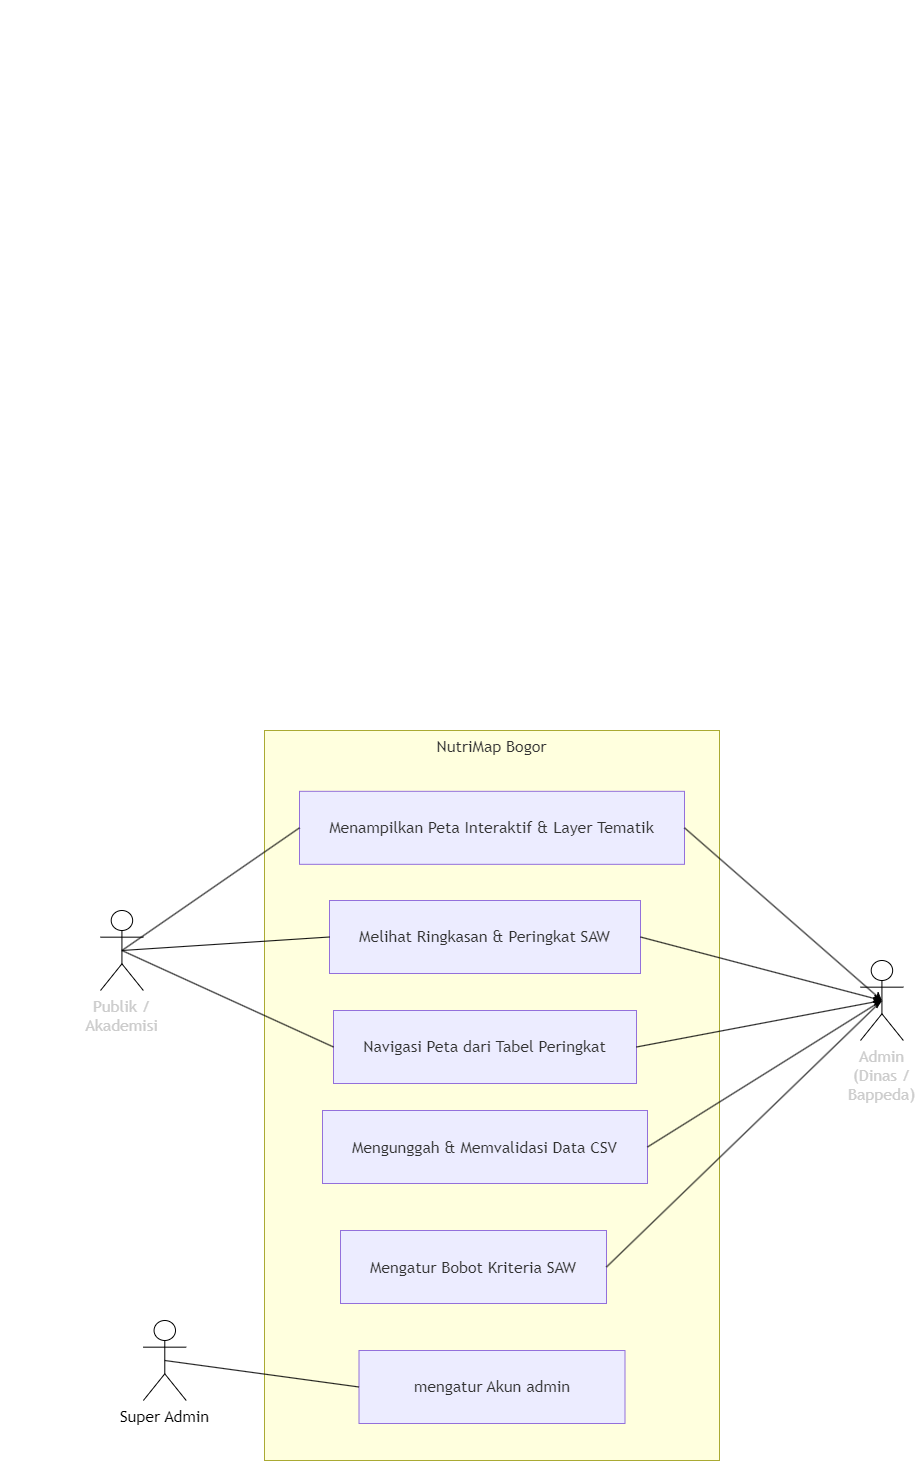

The diagram above was exported from draw.io. Its source (the exported page's mxGraphModel, read from the mxfile embedded in the PNG):
<mxGraphModel dx="2585" dy="1420" grid="1" gridSize="10" guides="1" tooltips="1" connect="1" arrows="1" fold="1" page="1" pageScale="1" pageWidth="827" pageHeight="1169" math="0" shadow="0">
  <root>
    <mxCell id="0" />
    <mxCell id="1" parent="0" />
    <UserObject label="" mermaidData="{&#10;  &quot;data&quot;: &quot;graph LR\n    %% Aktor\n    Publik[\&quot;Publik / Akademisi\&quot;]\n    Admin[\&quot;Admin (Dinas / Bappeda)\&quot;]\n\n    %% Batas Sistem\n    subgraph NutriMap Bogor\n        UC1[\&quot;Menampilkan Peta Interaktif &amp; Layer Tematik\&quot;]\n        UC2[\&quot;Melihat Ringkasan &amp; Peringkat SAW\&quot;]\n        UC3[\&quot;Navigasi Peta dari Tabel Peringkat\&quot;]\n        UC4[\&quot;Mengunggah &amp; Memvalidasi Data CSV\&quot;]\n        UC5[\&quot;Mengatur Bobot Kriteria SAW\&quot;]\n    end\n\n    %% Hubungan Aktor Publik (Kiri)\n    Publik --- UC1\n    Publik --- UC2\n    Publik --- UC3\n\n    %% Hubungan Aktor Admin (Kanan)\n    UC1 --- Admin\n    UC2 --- Admin\n    UC3 --- Admin\n    UC4 --- Admin\n    UC5 --- Admin&quot;,&#10;  &quot;config&quot;: null&#10;}" id="24Hq495r8yaT9HhoqIJG-23">
      <mxCell style="group;transparentBounds=1;editIcon=1;lockedGroup=0;groupPadding=10;" parent="1" connectable="0" vertex="1">
        <mxGeometry as="geometry" />
      </mxCell>
    </UserObject>
    <UserObject label="NutriMap Bogor" mermaidId="n:NutriMap Bogor" mermaidBaseStyle="html=1;whiteSpace=wrap;strokeWidth=1;verticalAlign=top;fillColor=light-dark(#ffffde,#1f2020);strokeColor=light-dark(#aaaa33,#cccccc);fontColor=light-dark(#333333,#cccccc);fontFamily=Trebuchet MS,Verdana,Arial,sans-serif;fontSize=16;" mermaidBaseValue="NutriMap Bogor" id="24Hq495r8yaT9HhoqIJG-24">
      <mxCell style="html=1;whiteSpace=wrap;strokeWidth=1;verticalAlign=top;fillColor=light-dark(#ffffde,#1f2020);strokeColor=light-dark(#aaaa33,#cccccc);fontColor=light-dark(#333333,#cccccc);fontFamily=Trebuchet MS,Verdana,Arial,sans-serif;fontSize=16;" parent="24Hq495r8yaT9HhoqIJG-23" vertex="1">
        <mxGeometry x="264" y="730" width="455" height="730" as="geometry" />
      </mxCell>
    </UserObject>
    <UserObject label="Menampilkan Peta Interaktif &amp; Layer Tematik" mermaidId="n:UC1" mermaidBaseStyle="html=1;whiteSpace=wrap;strokeWidth=1;fillColor=light-dark(#ECECFF,#1f2020);strokeColor=light-dark(#9370DB,#cccccc);fontColor=light-dark(#333333,#cccccc);fontFamily=Trebuchet MS,Verdana,Arial,sans-serif;fontSize=16;" mermaidBaseValue="Menampilkan Peta Interaktif &amp; Layer Tematik" id="24Hq495r8yaT9HhoqIJG-25">
      <mxCell style="html=1;whiteSpace=wrap;strokeWidth=1;fillColor=light-dark(#ECECFF,#1f2020);strokeColor=light-dark(#9370DB,#cccccc);fontColor=light-dark(#333333,#cccccc);fontFamily=Trebuchet MS,Verdana,Arial,sans-serif;fontSize=16;" parent="24Hq495r8yaT9HhoqIJG-24" vertex="1">
        <mxGeometry x="35" y="60.833333333333336" width="385" height="73" as="geometry" />
      </mxCell>
    </UserObject>
    <UserObject label="Melihat Ringkasan &amp; Peringkat SAW" mermaidId="n:UC2" mermaidBaseStyle="html=1;whiteSpace=wrap;strokeWidth=1;fillColor=light-dark(#ECECFF,#1f2020);strokeColor=light-dark(#9370DB,#cccccc);fontColor=light-dark(#333333,#cccccc);fontFamily=Trebuchet MS,Verdana,Arial,sans-serif;fontSize=16;" mermaidBaseValue="Melihat Ringkasan &amp; Peringkat SAW" id="24Hq495r8yaT9HhoqIJG-26">
      <mxCell style="html=1;whiteSpace=wrap;strokeWidth=1;fillColor=light-dark(#ECECFF,#1f2020);strokeColor=light-dark(#9370DB,#cccccc);fontColor=light-dark(#333333,#cccccc);fontFamily=Trebuchet MS,Verdana,Arial,sans-serif;fontSize=16;" parent="24Hq495r8yaT9HhoqIJG-24" vertex="1">
        <mxGeometry x="65" y="169.99592592592592" width="311" height="73" as="geometry" />
      </mxCell>
    </UserObject>
    <UserObject label="Navigasi Peta dari Tabel Peringkat" mermaidId="n:UC3" mermaidBaseStyle="html=1;whiteSpace=wrap;strokeWidth=1;fillColor=light-dark(#ECECFF,#1f2020);strokeColor=light-dark(#9370DB,#cccccc);fontColor=light-dark(#333333,#cccccc);fontFamily=Trebuchet MS,Verdana,Arial,sans-serif;fontSize=16;" mermaidBaseValue="Navigasi Peta dari Tabel Peringkat" id="24Hq495r8yaT9HhoqIJG-27">
      <mxCell style="html=1;whiteSpace=wrap;strokeWidth=1;fillColor=light-dark(#ECECFF,#1f2020);strokeColor=light-dark(#9370DB,#cccccc);fontColor=light-dark(#333333,#cccccc);fontFamily=Trebuchet MS,Verdana,Arial,sans-serif;fontSize=16;" parent="24Hq495r8yaT9HhoqIJG-24" vertex="1">
        <mxGeometry x="69" y="279.9985185185186" width="303" height="73" as="geometry" />
      </mxCell>
    </UserObject>
    <UserObject label="Mengunggah &amp; Memvalidasi Data CSV" mermaidId="n:UC4" mermaidBaseStyle="html=1;whiteSpace=wrap;strokeWidth=1;fillColor=light-dark(#ECECFF,#1f2020);strokeColor=light-dark(#9370DB,#cccccc);fontColor=light-dark(#333333,#cccccc);fontFamily=Trebuchet MS,Verdana,Arial,sans-serif;fontSize=16;" mermaidBaseValue="Mengunggah &amp; Memvalidasi Data CSV" id="24Hq495r8yaT9HhoqIJG-28">
      <mxCell style="html=1;whiteSpace=wrap;strokeWidth=1;fillColor=light-dark(#ECECFF,#1f2020);strokeColor=light-dark(#9370DB,#cccccc);fontColor=light-dark(#333333,#cccccc);fontFamily=Trebuchet MS,Verdana,Arial,sans-serif;fontSize=16;" parent="24Hq495r8yaT9HhoqIJG-24" vertex="1">
        <mxGeometry x="58" y="380.00111111111113" width="325" height="73" as="geometry" />
      </mxCell>
    </UserObject>
    <UserObject label="Mengatur Bobot Kriteria SAW" mermaidId="n:UC5" mermaidBaseStyle="html=1;whiteSpace=wrap;strokeWidth=1;fillColor=light-dark(#ECECFF,#1f2020);strokeColor=light-dark(#9370DB,#cccccc);fontColor=light-dark(#333333,#cccccc);fontFamily=Trebuchet MS,Verdana,Arial,sans-serif;fontSize=16;" mermaidBaseValue="Mengatur Bobot Kriteria SAW" id="24Hq495r8yaT9HhoqIJG-29">
      <mxCell style="html=1;whiteSpace=wrap;strokeWidth=1;fillColor=light-dark(#ECECFF,#1f2020);strokeColor=light-dark(#9370DB,#cccccc);fontColor=light-dark(#333333,#cccccc);fontFamily=Trebuchet MS,Verdana,Arial,sans-serif;fontSize=16;" parent="24Hq495r8yaT9HhoqIJG-24" vertex="1">
        <mxGeometry x="76" y="500.0037037037037" width="266" height="73" as="geometry" />
      </mxCell>
    </UserObject>
    <UserObject label="mengatur Akun admin" mermaidId="n:UC5" mermaidBaseStyle="html=1;whiteSpace=wrap;strokeWidth=1;fillColor=light-dark(#ECECFF,#1f2020);strokeColor=light-dark(#9370DB,#cccccc);fontColor=light-dark(#333333,#cccccc);fontFamily=Trebuchet MS,Verdana,Arial,sans-serif;fontSize=16;" mermaidBaseValue="Mengatur Bobot Kriteria SAW" id="24Hq495r8yaT9HhoqIJG-40">
      <mxCell style="html=1;whiteSpace=wrap;strokeWidth=1;fillColor=light-dark(#ECECFF,#1f2020);strokeColor=light-dark(#9370DB,#cccccc);fontColor=light-dark(#333333,#cccccc);fontFamily=Trebuchet MS,Verdana,Arial,sans-serif;fontSize=16;" parent="24Hq495r8yaT9HhoqIJG-24" vertex="1">
        <mxGeometry x="94.5" y="620" width="266" height="73" as="geometry" />
      </mxCell>
    </UserObject>
    <mxCell id="24Hq495r8yaT9HhoqIJG-56" style="rounded=0;orthogonalLoop=1;jettySize=auto;html=1;exitX=0.5;exitY=0.5;exitDx=0;exitDy=0;exitPerimeter=0;entryX=0;entryY=0.5;entryDx=0;entryDy=0;endArrow=none;endFill=0;" parent="24Hq495r8yaT9HhoqIJG-23" source="24Hq495r8yaT9HhoqIJG-41" target="24Hq495r8yaT9HhoqIJG-25" edge="1">
      <mxGeometry relative="1" as="geometry" />
    </mxCell>
    <mxCell id="24Hq495r8yaT9HhoqIJG-57" style="rounded=0;orthogonalLoop=1;jettySize=auto;html=1;exitX=0.5;exitY=0.5;exitDx=0;exitDy=0;exitPerimeter=0;entryX=0;entryY=0.5;entryDx=0;entryDy=0;endArrow=none;endFill=0;" parent="24Hq495r8yaT9HhoqIJG-23" source="24Hq495r8yaT9HhoqIJG-41" target="24Hq495r8yaT9HhoqIJG-26" edge="1">
      <mxGeometry relative="1" as="geometry" />
    </mxCell>
    <mxCell id="24Hq495r8yaT9HhoqIJG-58" style="rounded=0;orthogonalLoop=1;jettySize=auto;html=1;exitX=0.5;exitY=0.5;exitDx=0;exitDy=0;exitPerimeter=0;entryX=0;entryY=0.5;entryDx=0;entryDy=0;endArrow=none;endFill=0;" parent="24Hq495r8yaT9HhoqIJG-23" source="24Hq495r8yaT9HhoqIJG-41" target="24Hq495r8yaT9HhoqIJG-27" edge="1">
      <mxGeometry relative="1" as="geometry" />
    </mxCell>
    <mxCell id="24Hq495r8yaT9HhoqIJG-41" value="&lt;span style=&quot;font-family: &amp;quot;Trebuchet MS&amp;quot;, Verdana, Arial, sans-serif; font-size: 16px; white-space: normal; color: light-dark(rgb(204, 204, 204), rgb(255, 255, 255));&quot;&gt;Publik / Akademisi&lt;/span&gt;" style="shape=umlActor;verticalLabelPosition=bottom;verticalAlign=top;html=1;outlineConnect=0;" parent="24Hq495r8yaT9HhoqIJG-23" vertex="1">
      <mxGeometry x="100" y="910" width="42.86" height="80" as="geometry" />
    </mxCell>
    <mxCell id="24Hq495r8yaT9HhoqIJG-63" style="rounded=0;orthogonalLoop=1;jettySize=auto;html=1;exitX=0.5;exitY=0.5;exitDx=0;exitDy=0;exitPerimeter=0;entryX=0;entryY=0.5;entryDx=0;entryDy=0;endArrow=none;endFill=0;" parent="24Hq495r8yaT9HhoqIJG-23" source="24Hq495r8yaT9HhoqIJG-60" target="24Hq495r8yaT9HhoqIJG-40" edge="1">
      <mxGeometry relative="1" as="geometry" />
    </mxCell>
    <mxCell id="24Hq495r8yaT9HhoqIJG-60" value="&lt;font face=&quot;Trebuchet MS, Verdana, Arial, sans-serif&quot;&gt;&lt;span style=&quot;font-size: 16px; text-wrap-mode: wrap;&quot;&gt;Super Admin&lt;/span&gt;&lt;/font&gt;" style="shape=umlActor;verticalLabelPosition=bottom;verticalAlign=top;html=1;outlineConnect=0;" parent="24Hq495r8yaT9HhoqIJG-23" vertex="1">
      <mxGeometry x="142.86" y="1320" width="42.86" height="80" as="geometry" />
    </mxCell>
    <mxCell id="24Hq495r8yaT9HhoqIJG-49" style="rounded=0;orthogonalLoop=1;jettySize=auto;html=1;exitX=0.5;exitY=0.5;exitDx=0;exitDy=0;exitPerimeter=0;entryX=1;entryY=0.5;entryDx=0;entryDy=0;endArrow=none;endFill=0;" parent="1" source="24Hq495r8yaT9HhoqIJG-48" target="24Hq495r8yaT9HhoqIJG-29" edge="1">
      <mxGeometry relative="1" as="geometry" />
    </mxCell>
    <mxCell id="24Hq495r8yaT9HhoqIJG-48" value="&lt;span style=&quot;font-family: &amp;quot;Trebuchet MS&amp;quot;, Verdana, Arial, sans-serif; font-size: 16px; white-space: normal; color: light-dark(rgb(204, 204, 204), rgb(255, 255, 255));&quot;&gt;Admin (Dinas / Bappeda)&lt;/span&gt;" style="shape=umlActor;verticalLabelPosition=bottom;verticalAlign=top;html=1;outlineConnect=0;" parent="1" vertex="1">
      <mxGeometry x="860" y="960" width="42.86" height="80" as="geometry" />
    </mxCell>
    <mxCell id="24Hq495r8yaT9HhoqIJG-50" style="rounded=0;orthogonalLoop=1;jettySize=auto;html=1;exitX=1;exitY=0.5;exitDx=0;exitDy=0;entryX=0.5;entryY=0.5;entryDx=0;entryDy=0;entryPerimeter=0;" parent="1" source="24Hq495r8yaT9HhoqIJG-28" target="24Hq495r8yaT9HhoqIJG-48" edge="1">
      <mxGeometry relative="1" as="geometry" />
    </mxCell>
    <mxCell id="24Hq495r8yaT9HhoqIJG-51" style="rounded=0;orthogonalLoop=1;jettySize=auto;html=1;exitX=1;exitY=0.5;exitDx=0;exitDy=0;entryX=0.5;entryY=0.5;entryDx=0;entryDy=0;entryPerimeter=0;" parent="1" source="24Hq495r8yaT9HhoqIJG-27" target="24Hq495r8yaT9HhoqIJG-48" edge="1">
      <mxGeometry relative="1" as="geometry" />
    </mxCell>
    <mxCell id="24Hq495r8yaT9HhoqIJG-52" style="rounded=0;orthogonalLoop=1;jettySize=auto;html=1;exitX=1;exitY=0.5;exitDx=0;exitDy=0;entryX=0.5;entryY=0.5;entryDx=0;entryDy=0;entryPerimeter=0;" parent="1" source="24Hq495r8yaT9HhoqIJG-26" target="24Hq495r8yaT9HhoqIJG-48" edge="1">
      <mxGeometry relative="1" as="geometry" />
    </mxCell>
    <mxCell id="24Hq495r8yaT9HhoqIJG-53" style="rounded=0;orthogonalLoop=1;jettySize=auto;html=1;exitX=1;exitY=0.5;exitDx=0;exitDy=0;entryX=0.5;entryY=0.5;entryDx=0;entryDy=0;entryPerimeter=0;" parent="1" source="24Hq495r8yaT9HhoqIJG-25" target="24Hq495r8yaT9HhoqIJG-48" edge="1">
      <mxGeometry relative="1" as="geometry" />
    </mxCell>
  </root>
</mxGraphModel>